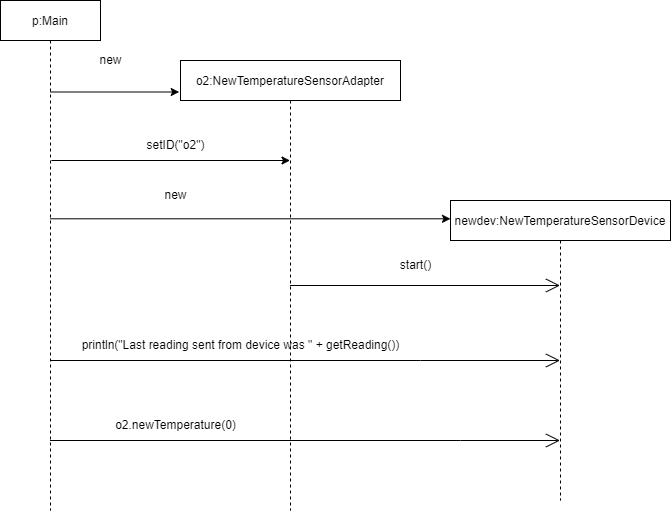

The diagram above was exported from draw.io. Its source (the exported page's mxGraphModel, read from the mxfile embedded in the PNG):
<mxGraphModel dx="894" dy="628" grid="1" gridSize="10" guides="1" tooltips="1" connect="1" arrows="1" fold="1" page="1" pageScale="1" pageWidth="850" pageHeight="1100" math="0" shadow="0">
  <root>
    <mxCell id="0" />
    <mxCell id="1" parent="0" />
    <mxCell id="3nuBFxr9cyL0pnOWT2aG-1" value="p:Main" style="shape=umlLifeline;perimeter=lifelinePerimeter;container=1;collapsible=0;recursiveResize=0;rounded=0;shadow=0;strokeWidth=1;" parent="1" vertex="1">
      <mxGeometry x="120" y="80" width="100" height="510" as="geometry" />
    </mxCell>
    <mxCell id="hK8xeBRDJ2gwrHnCs1wA-10" value="" style="endArrow=classic;html=1;rounded=0;" parent="3nuBFxr9cyL0pnOWT2aG-1" target="3nuBFxr9cyL0pnOWT2aG-5" edge="1">
      <mxGeometry width="50" height="50" relative="1" as="geometry">
        <mxPoint x="50.81999999999999" y="160" as="sourcePoint" />
        <mxPoint x="180.00000000000006" y="160" as="targetPoint" />
      </mxGeometry>
    </mxCell>
    <mxCell id="3nuBFxr9cyL0pnOWT2aG-5" value="o2:NewTemperatureSensorAdapter" style="shape=umlLifeline;perimeter=lifelinePerimeter;container=1;collapsible=0;recursiveResize=0;rounded=0;shadow=0;strokeWidth=1;" parent="1" vertex="1">
      <mxGeometry x="300" y="140" width="220" height="450" as="geometry" />
    </mxCell>
    <mxCell id="hK8xeBRDJ2gwrHnCs1wA-9" value="new" style="text;html=1;align=center;verticalAlign=middle;resizable=0;points=[];autosize=1;strokeColor=none;fillColor=none;" parent="3nuBFxr9cyL0pnOWT2aG-5" vertex="1">
      <mxGeometry x="-30" y="120" width="50" height="30" as="geometry" />
    </mxCell>
    <mxCell id="hK8xeBRDJ2gwrHnCs1wA-2" value="setID(&quot;o2&quot;)" style="text;html=1;align=center;verticalAlign=middle;resizable=0;points=[];autosize=1;strokeColor=none;fillColor=none;" parent="3nuBFxr9cyL0pnOWT2aG-5" vertex="1">
      <mxGeometry x="-45" y="70" width="80" height="30" as="geometry" />
    </mxCell>
    <mxCell id="hK8xeBRDJ2gwrHnCs1wA-14" value="println(&quot;Last reading sent from device was &quot; + getReading())" style="text;html=1;align=center;verticalAlign=middle;resizable=0;points=[];autosize=1;strokeColor=none;fillColor=none;" parent="3nuBFxr9cyL0pnOWT2aG-5" vertex="1">
      <mxGeometry x="-110" y="270" width="340" height="30" as="geometry" />
    </mxCell>
    <mxCell id="hK8xeBRDJ2gwrHnCs1wA-17" value="o2.newTemperature(0)" style="text;html=1;align=center;verticalAlign=middle;resizable=0;points=[];autosize=1;strokeColor=none;fillColor=none;" parent="3nuBFxr9cyL0pnOWT2aG-5" vertex="1">
      <mxGeometry x="-75" y="350" width="140" height="30" as="geometry" />
    </mxCell>
    <mxCell id="hK8xeBRDJ2gwrHnCs1wA-3" value="newdev:NewTemperatureSensorDevice" style="shape=umlLifeline;perimeter=lifelinePerimeter;container=1;collapsible=0;recursiveResize=0;rounded=0;shadow=0;strokeWidth=1;" parent="1" vertex="1">
      <mxGeometry x="570" y="280" width="220" height="300" as="geometry" />
    </mxCell>
    <mxCell id="hK8xeBRDJ2gwrHnCs1wA-6" value="" style="endArrow=classic;html=1;rounded=0;entryX=-0.006;entryY=0.07;entryDx=0;entryDy=0;entryPerimeter=0;" parent="1" source="3nuBFxr9cyL0pnOWT2aG-1" target="3nuBFxr9cyL0pnOWT2aG-5" edge="1">
      <mxGeometry width="50" height="50" relative="1" as="geometry">
        <mxPoint x="400" y="350" as="sourcePoint" />
        <mxPoint x="450" y="300" as="targetPoint" />
      </mxGeometry>
    </mxCell>
    <mxCell id="hK8xeBRDJ2gwrHnCs1wA-7" value="new" style="text;html=1;align=center;verticalAlign=middle;resizable=0;points=[];autosize=1;strokeColor=none;fillColor=none;" parent="1" vertex="1">
      <mxGeometry x="205" y="125" width="50" height="30" as="geometry" />
    </mxCell>
    <mxCell id="hK8xeBRDJ2gwrHnCs1wA-8" value="" style="endArrow=classic;html=1;rounded=0;entryX=0;entryY=0.061;entryDx=0;entryDy=0;entryPerimeter=0;" parent="1" source="3nuBFxr9cyL0pnOWT2aG-1" target="hK8xeBRDJ2gwrHnCs1wA-3" edge="1">
      <mxGeometry width="50" height="50" relative="1" as="geometry">
        <mxPoint x="179.5" y="171" as="sourcePoint" />
        <mxPoint x="308.68000000000006" y="171" as="targetPoint" />
      </mxGeometry>
    </mxCell>
    <mxCell id="hK8xeBRDJ2gwrHnCs1wA-13" value="" style="endArrow=open;endFill=1;endSize=12;html=1;rounded=0;" parent="1" source="3nuBFxr9cyL0pnOWT2aG-1" target="hK8xeBRDJ2gwrHnCs1wA-3" edge="1">
      <mxGeometry width="160" relative="1" as="geometry">
        <mxPoint x="345" y="400" as="sourcePoint" />
        <mxPoint x="505" y="400" as="targetPoint" />
        <Array as="points">
          <mxPoint x="540" y="440" />
        </Array>
      </mxGeometry>
    </mxCell>
    <mxCell id="hK8xeBRDJ2gwrHnCs1wA-15" value="" style="endArrow=open;endFill=1;endSize=12;html=1;rounded=0;" parent="1" source="3nuBFxr9cyL0pnOWT2aG-5" target="hK8xeBRDJ2gwrHnCs1wA-3" edge="1">
      <mxGeometry width="160" relative="1" as="geometry">
        <mxPoint x="440" y="364.5" as="sourcePoint" />
        <mxPoint x="600" y="364.5" as="targetPoint" />
      </mxGeometry>
    </mxCell>
    <mxCell id="hK8xeBRDJ2gwrHnCs1wA-5" value="start()" style="text;html=1;align=center;verticalAlign=middle;resizable=0;points=[];autosize=1;strokeColor=none;fillColor=none;" parent="1" vertex="1">
      <mxGeometry x="510" y="330" width="50" height="30" as="geometry" />
    </mxCell>
    <mxCell id="hK8xeBRDJ2gwrHnCs1wA-16" value="" style="endArrow=open;endFill=1;endSize=12;html=1;rounded=0;" parent="1" source="3nuBFxr9cyL0pnOWT2aG-1" target="hK8xeBRDJ2gwrHnCs1wA-3" edge="1">
      <mxGeometry width="160" relative="1" as="geometry">
        <mxPoint x="345" y="520" as="sourcePoint" />
        <mxPoint x="505" y="520" as="targetPoint" />
        <Array as="points">
          <mxPoint x="580" y="520" />
        </Array>
      </mxGeometry>
    </mxCell>
  </root>
</mxGraphModel>